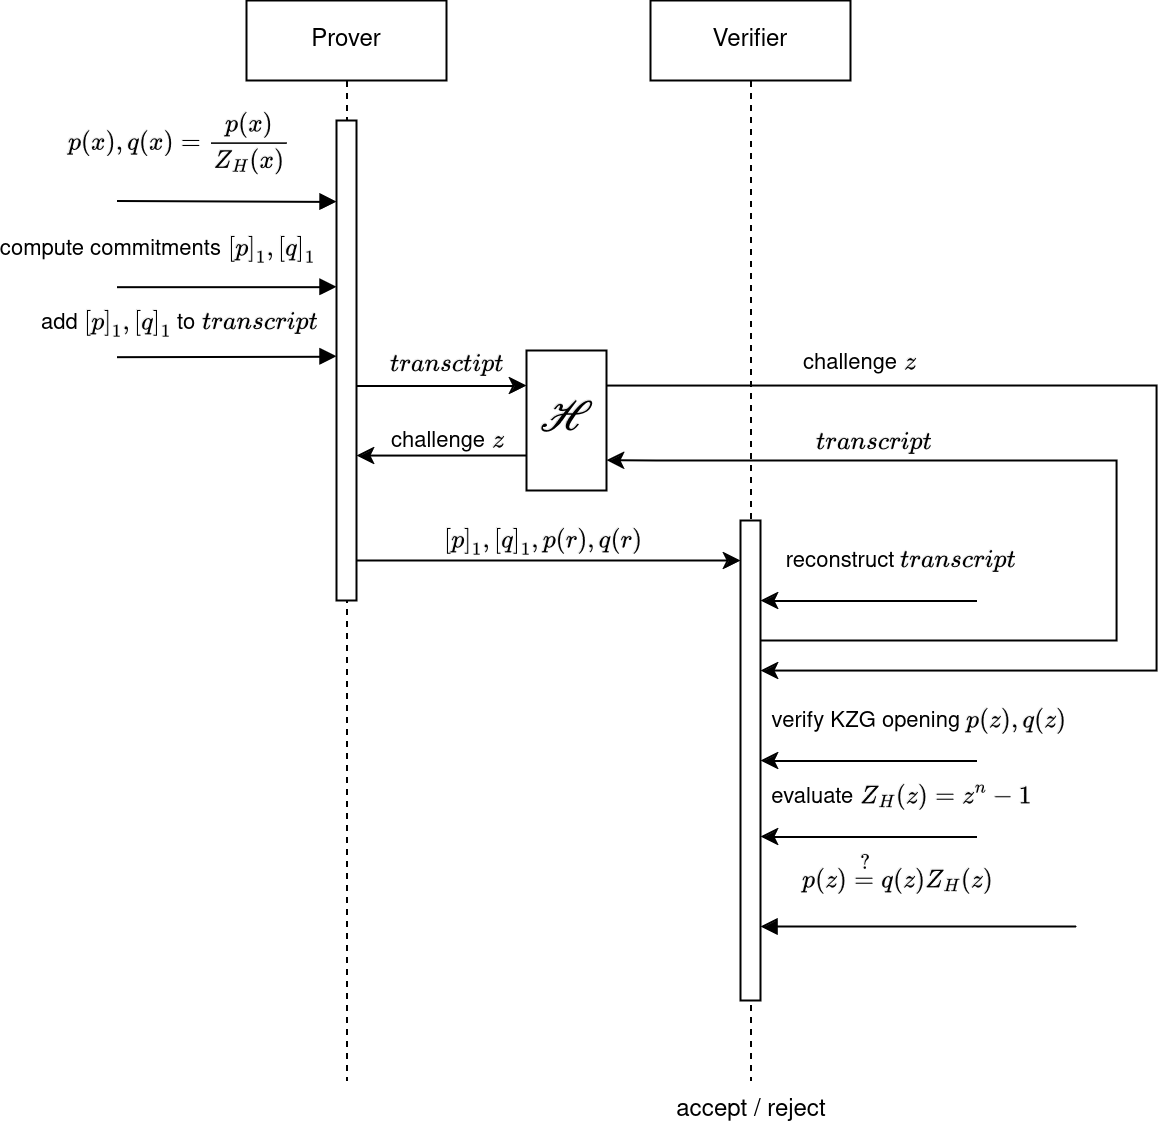

The diagram above was exported from draw.io. Its source (the exported page's mxGraphModel, read from the mxfile embedded in the PNG):
<mxGraphModel dx="913" dy="603" grid="1" gridSize="10" guides="1" tooltips="1" connect="1" arrows="1" fold="1" page="1" pageScale="1" pageWidth="850" pageHeight="1100" math="1" shadow="0">
  <root>
    <mxCell id="0" />
    <mxCell id="1" parent="0" />
    <mxCell id="aM9ryv3xv72pqoxQDRHE-1" value="&lt;div&gt;Prover&lt;/div&gt;" style="shape=umlLifeline;perimeter=lifelinePerimeter;whiteSpace=wrap;html=1;container=0;dropTarget=0;collapsible=0;recursiveResize=0;outlineConnect=0;portConstraint=eastwest;newEdgeStyle={&quot;edgeStyle&quot;:&quot;elbowEdgeStyle&quot;,&quot;elbow&quot;:&quot;vertical&quot;,&quot;curved&quot;:0,&quot;rounded&quot;:0};" parent="1" vertex="1">
      <mxGeometry x="285" y="360" width="100" height="540" as="geometry" />
    </mxCell>
    <mxCell id="aM9ryv3xv72pqoxQDRHE-2" value="" style="html=1;points=[];perimeter=orthogonalPerimeter;outlineConnect=0;targetShapes=umlLifeline;portConstraint=eastwest;newEdgeStyle={&quot;edgeStyle&quot;:&quot;elbowEdgeStyle&quot;,&quot;elbow&quot;:&quot;vertical&quot;,&quot;curved&quot;:0,&quot;rounded&quot;:0};" parent="aM9ryv3xv72pqoxQDRHE-1" vertex="1">
      <mxGeometry x="45" y="60" width="10" height="240" as="geometry" />
    </mxCell>
    <mxCell id="aM9ryv3xv72pqoxQDRHE-3" value="" style="html=1;verticalAlign=bottom;startArrow=none;endArrow=block;startSize=8;edgeStyle=elbowEdgeStyle;elbow=vertical;curved=0;rounded=0;startFill=0;" parent="aM9ryv3xv72pqoxQDRHE-1" edge="1">
      <mxGeometry x="0.0933" y="10" relative="1" as="geometry">
        <mxPoint x="-65" y="100" as="sourcePoint" />
        <mxPoint x="45" y="100.28571428571433" as="targetPoint" />
        <mxPoint as="offset" />
      </mxGeometry>
    </mxCell>
    <mxCell id="6UCcYGDzQJOaa9WGSHqc-6" value="$$p(x), q(x) = \frac{p(x)}{Z_H(x)}$$" style="edgeLabel;html=1;align=center;verticalAlign=middle;resizable=0;points=[];" vertex="1" connectable="0" parent="aM9ryv3xv72pqoxQDRHE-3">
      <mxGeometry x="-0.1106" y="1" relative="1" as="geometry">
        <mxPoint x="-19" y="-29" as="offset" />
      </mxGeometry>
    </mxCell>
    <mxCell id="aM9ryv3xv72pqoxQDRHE-5" value="Verifier" style="shape=umlLifeline;perimeter=lifelinePerimeter;whiteSpace=wrap;html=1;container=0;dropTarget=0;collapsible=0;recursiveResize=0;outlineConnect=0;portConstraint=eastwest;newEdgeStyle={&quot;edgeStyle&quot;:&quot;elbowEdgeStyle&quot;,&quot;elbow&quot;:&quot;vertical&quot;,&quot;curved&quot;:0,&quot;rounded&quot;:0};" parent="1" vertex="1">
      <mxGeometry x="487" y="360" width="100" height="540" as="geometry" />
    </mxCell>
    <mxCell id="aM9ryv3xv72pqoxQDRHE-6" value="" style="html=1;points=[];perimeter=orthogonalPerimeter;outlineConnect=0;targetShapes=umlLifeline;portConstraint=eastwest;newEdgeStyle={&quot;edgeStyle&quot;:&quot;elbowEdgeStyle&quot;,&quot;elbow&quot;:&quot;vertical&quot;,&quot;curved&quot;:0,&quot;rounded&quot;:0};" parent="aM9ryv3xv72pqoxQDRHE-5" vertex="1">
      <mxGeometry x="45" y="260" width="10" height="240" as="geometry" />
    </mxCell>
    <mxCell id="7DmdmGS0xK0BUPPBXNsc-3" value="$$p(z) = q(z)Z_H(z)$$" style="html=1;verticalAlign=bottom;startArrow=none;endArrow=block;edgeStyle=elbowEdgeStyle;elbow=vertical;curved=0;rounded=0;startFill=0;" parent="1" edge="1">
      <mxGeometry x="0.1392" y="-3" relative="1" as="geometry">
        <mxPoint x="700" y="823" as="sourcePoint" />
        <mxPoint x="542" y="823" as="targetPoint" />
        <Array as="points">
          <mxPoint x="580" y="823" />
          <mxPoint x="597" y="663" />
          <mxPoint x="587" y="633" />
          <mxPoint x="707" y="622" />
        </Array>
        <mxPoint as="offset" />
      </mxGeometry>
    </mxCell>
    <mxCell id="7DmdmGS0xK0BUPPBXNsc-11" value="&lt;div&gt;accept / reject&lt;/div&gt;" style="text;html=1;align=center;verticalAlign=middle;resizable=0;points=[];autosize=1;strokeColor=none;fillColor=none;" parent="1" vertex="1">
      <mxGeometry x="487" y="900" width="100" height="30" as="geometry" />
    </mxCell>
    <mxCell id="KRY44aeceyBBmLr1f3J5-1" value="&lt;font style=&quot;font-size: 9px;&quot;&gt;`?`&lt;/font&gt;" style="text;html=1;strokeColor=none;fillColor=none;align=center;verticalAlign=middle;whiteSpace=wrap;rounded=0;" parent="1" vertex="1">
      <mxGeometry x="587" y="783" width="14" height="16" as="geometry" />
    </mxCell>
    <mxCell id="6UCcYGDzQJOaa9WGSHqc-19" style="edgeStyle=orthogonalEdgeStyle;rounded=0;orthogonalLoop=1;jettySize=auto;html=1;exitX=0;exitY=0.75;exitDx=0;exitDy=0;" edge="1" parent="1" source="6UCcYGDzQJOaa9WGSHqc-2" target="aM9ryv3xv72pqoxQDRHE-2">
      <mxGeometry relative="1" as="geometry">
        <Array as="points">
          <mxPoint x="360" y="588" />
          <mxPoint x="360" y="588" />
        </Array>
      </mxGeometry>
    </mxCell>
    <mxCell id="6UCcYGDzQJOaa9WGSHqc-20" value="challenge `z`" style="edgeLabel;html=1;align=center;verticalAlign=middle;resizable=0;points=[];" vertex="1" connectable="0" parent="6UCcYGDzQJOaa9WGSHqc-19">
      <mxGeometry x="0.2384" y="3" relative="1" as="geometry">
        <mxPoint x="13" y="-11" as="offset" />
      </mxGeometry>
    </mxCell>
    <mxCell id="6UCcYGDzQJOaa9WGSHqc-31" style="edgeStyle=orthogonalEdgeStyle;rounded=0;orthogonalLoop=1;jettySize=auto;html=1;exitX=1;exitY=0.25;exitDx=0;exitDy=0;" edge="1" parent="1" source="6UCcYGDzQJOaa9WGSHqc-2" target="aM9ryv3xv72pqoxQDRHE-6">
      <mxGeometry relative="1" as="geometry">
        <Array as="points">
          <mxPoint x="740" y="553" />
          <mxPoint x="740" y="695" />
        </Array>
      </mxGeometry>
    </mxCell>
    <mxCell id="6UCcYGDzQJOaa9WGSHqc-32" value="challenge `z`" style="edgeLabel;html=1;align=center;verticalAlign=middle;resizable=0;points=[];" vertex="1" connectable="0" parent="6UCcYGDzQJOaa9WGSHqc-31">
      <mxGeometry x="-0.5915" relative="1" as="geometry">
        <mxPoint x="-1" y="-12" as="offset" />
      </mxGeometry>
    </mxCell>
    <mxCell id="6UCcYGDzQJOaa9WGSHqc-2" value="`\mathcal(H)`" style="rounded=0;whiteSpace=wrap;html=1;fontSize=18;" vertex="1" parent="1">
      <mxGeometry x="425" y="535" width="40" height="70" as="geometry" />
    </mxCell>
    <mxCell id="6UCcYGDzQJOaa9WGSHqc-8" value="" style="html=1;verticalAlign=bottom;startArrow=none;endArrow=block;startSize=8;edgeStyle=elbowEdgeStyle;elbow=vertical;curved=0;rounded=0;startFill=0;" edge="1" parent="1">
      <mxGeometry x="0.0933" y="10" relative="1" as="geometry">
        <mxPoint x="220" y="503.09000000000003" as="sourcePoint" />
        <mxPoint x="330" y="503.37571428571437" as="targetPoint" />
        <mxPoint as="offset" />
      </mxGeometry>
    </mxCell>
    <mxCell id="6UCcYGDzQJOaa9WGSHqc-9" value="compute commitments `[p]_1, [q]_1`" style="edgeLabel;html=1;align=center;verticalAlign=middle;resizable=0;points=[];" vertex="1" connectable="0" parent="6UCcYGDzQJOaa9WGSHqc-8">
      <mxGeometry x="-0.1106" y="1" relative="1" as="geometry">
        <mxPoint x="-29" y="-19" as="offset" />
      </mxGeometry>
    </mxCell>
    <mxCell id="6UCcYGDzQJOaa9WGSHqc-10" value="" style="html=1;verticalAlign=bottom;startArrow=none;endArrow=block;startSize=8;edgeStyle=elbowEdgeStyle;elbow=vertical;curved=0;rounded=0;startFill=0;" edge="1" parent="1">
      <mxGeometry x="0.0933" y="10" relative="1" as="geometry">
        <mxPoint x="220" y="538.09" as="sourcePoint" />
        <mxPoint x="330" y="538.3757142857144" as="targetPoint" />
        <mxPoint as="offset" />
      </mxGeometry>
    </mxCell>
    <mxCell id="6UCcYGDzQJOaa9WGSHqc-11" value="add `[p]_1, [q]_1` to `transcript`" style="edgeLabel;html=1;align=center;verticalAlign=middle;resizable=0;points=[];" vertex="1" connectable="0" parent="6UCcYGDzQJOaa9WGSHqc-10">
      <mxGeometry x="-0.1106" y="1" relative="1" as="geometry">
        <mxPoint x="-19" y="-16" as="offset" />
      </mxGeometry>
    </mxCell>
    <mxCell id="6UCcYGDzQJOaa9WGSHqc-12" value="" style="endArrow=classic;html=1;rounded=0;entryX=0;entryY=0.25;entryDx=0;entryDy=0;" edge="1" parent="1" source="aM9ryv3xv72pqoxQDRHE-2" target="6UCcYGDzQJOaa9WGSHqc-2">
      <mxGeometry width="50" height="50" relative="1" as="geometry">
        <mxPoint x="460" y="560" as="sourcePoint" />
        <mxPoint x="510" y="510" as="targetPoint" />
      </mxGeometry>
    </mxCell>
    <mxCell id="6UCcYGDzQJOaa9WGSHqc-13" value="`transctipt`" style="edgeLabel;html=1;align=center;verticalAlign=middle;resizable=0;points=[];" vertex="1" connectable="0" parent="6UCcYGDzQJOaa9WGSHqc-12">
      <mxGeometry x="0.2354" y="1" relative="1" as="geometry">
        <mxPoint x="-8" y="-10" as="offset" />
      </mxGeometry>
    </mxCell>
    <mxCell id="6UCcYGDzQJOaa9WGSHqc-17" value="" style="endArrow=classic;html=1;rounded=0;" edge="1" parent="1" target="aM9ryv3xv72pqoxQDRHE-6">
      <mxGeometry width="50" height="50" relative="1" as="geometry">
        <mxPoint x="340" y="640" as="sourcePoint" />
        <mxPoint x="485" y="640" as="targetPoint" />
        <Array as="points">
          <mxPoint x="430" y="640" />
        </Array>
      </mxGeometry>
    </mxCell>
    <mxCell id="6UCcYGDzQJOaa9WGSHqc-18" value="`[p]_1, [q]_1, p(r), q(r)`&lt;svg xmlns:xlink=&quot;http://www.w3.org/1999/xlink&quot; viewBox=&quot;0 0 11 11&quot; role=&quot;img&quot; height=&quot;0.025ex&quot; width=&quot;0.025ex&quot; xmlns=&quot;http://www.w3.org/2000/svg&quot; style=&quot;vertical-align: 0px;&quot;&gt;&lt;defs&gt;&lt;/defs&gt;&lt;g transform=&quot;scale(1,-1)&quot; stroke-width=&quot;0&quot; fill=&quot;currentColor&quot; stroke=&quot;currentColor&quot;&gt;&lt;g data-mml-node=&quot;math&quot;&gt;&lt;g data-mml-node=&quot;mstyle&quot;&gt;&lt;g data-mml-node=&quot;mo&quot;&gt;&lt;/g&gt;`&lt;/g&gt;&lt;/g&gt;&lt;/g&gt;&lt;/svg&gt;" style="edgeLabel;html=1;align=center;verticalAlign=middle;resizable=0;points=[];" vertex="1" connectable="0" parent="6UCcYGDzQJOaa9WGSHqc-17">
      <mxGeometry x="-0.0427" y="1" relative="1" as="geometry">
        <mxPoint y="-9" as="offset" />
      </mxGeometry>
    </mxCell>
    <mxCell id="6UCcYGDzQJOaa9WGSHqc-25" value="" style="endArrow=classic;html=1;rounded=0;" edge="1" parent="1" target="aM9ryv3xv72pqoxQDRHE-6">
      <mxGeometry width="50" height="50" relative="1" as="geometry">
        <mxPoint x="650" y="660" as="sourcePoint" />
        <mxPoint x="420" y="590" as="targetPoint" />
      </mxGeometry>
    </mxCell>
    <mxCell id="6UCcYGDzQJOaa9WGSHqc-26" value="reconstruct `transcript`" style="edgeLabel;html=1;align=center;verticalAlign=middle;resizable=0;points=[];" vertex="1" connectable="0" parent="6UCcYGDzQJOaa9WGSHqc-25">
      <mxGeometry x="0.273" relative="1" as="geometry">
        <mxPoint x="30" y="-20" as="offset" />
      </mxGeometry>
    </mxCell>
    <mxCell id="6UCcYGDzQJOaa9WGSHqc-29" value="" style="endArrow=classic;html=1;rounded=0;entryX=0.999;entryY=0.783;entryDx=0;entryDy=0;entryPerimeter=0;" edge="1" parent="1" source="aM9ryv3xv72pqoxQDRHE-6" target="6UCcYGDzQJOaa9WGSHqc-2">
      <mxGeometry width="50" height="50" relative="1" as="geometry">
        <mxPoint x="550" y="680" as="sourcePoint" />
        <mxPoint x="470" y="590" as="targetPoint" />
        <Array as="points">
          <mxPoint x="630" y="680" />
          <mxPoint x="720" y="680" />
          <mxPoint x="720" y="590" />
          <mxPoint x="490" y="590" />
        </Array>
      </mxGeometry>
    </mxCell>
    <mxCell id="6UCcYGDzQJOaa9WGSHqc-30" value="&lt;div&gt;`transcript`&lt;/div&gt;" style="edgeLabel;html=1;align=center;verticalAlign=middle;resizable=0;points=[];" vertex="1" connectable="0" parent="6UCcYGDzQJOaa9WGSHqc-29">
      <mxGeometry x="0.5002" relative="1" as="geometry">
        <mxPoint x="2" y="-9" as="offset" />
      </mxGeometry>
    </mxCell>
    <mxCell id="6UCcYGDzQJOaa9WGSHqc-36" value="" style="endArrow=classic;html=1;rounded=0;" edge="1" parent="1">
      <mxGeometry width="50" height="50" relative="1" as="geometry">
        <mxPoint x="650" y="778" as="sourcePoint" />
        <mxPoint x="542" y="778" as="targetPoint" />
      </mxGeometry>
    </mxCell>
    <mxCell id="6UCcYGDzQJOaa9WGSHqc-37" value="evaluate `Z_H(z) = z^n -1`" style="edgeLabel;html=1;align=center;verticalAlign=middle;resizable=0;points=[];" vertex="1" connectable="0" parent="6UCcYGDzQJOaa9WGSHqc-36">
      <mxGeometry x="0.273" relative="1" as="geometry">
        <mxPoint x="30" y="-20" as="offset" />
      </mxGeometry>
    </mxCell>
    <mxCell id="6UCcYGDzQJOaa9WGSHqc-40" value="" style="endArrow=classic;html=1;rounded=0;" edge="1" parent="1">
      <mxGeometry width="50" height="50" relative="1" as="geometry">
        <mxPoint x="650" y="740" as="sourcePoint" />
        <mxPoint x="542" y="740" as="targetPoint" />
      </mxGeometry>
    </mxCell>
    <mxCell id="6UCcYGDzQJOaa9WGSHqc-41" value="verify KZG opening `p(z), q(z)`" style="edgeLabel;html=1;align=center;verticalAlign=middle;resizable=0;points=[];" vertex="1" connectable="0" parent="6UCcYGDzQJOaa9WGSHqc-40">
      <mxGeometry x="0.273" relative="1" as="geometry">
        <mxPoint x="39" y="-20" as="offset" />
      </mxGeometry>
    </mxCell>
  </root>
</mxGraphModel>